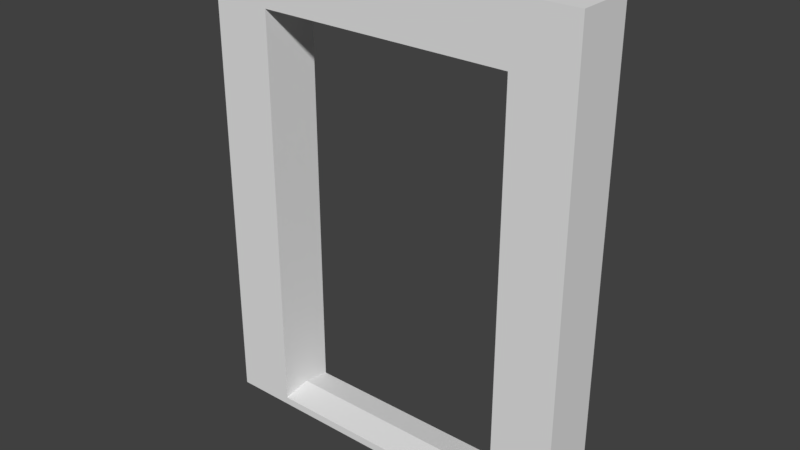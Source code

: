 # Source: Portal1.blend  (saved by Blender 2.78.0; exported with 4.5.12 LTS)
import bpy
from mathutils import Matrix  # noqa: F401  (used for matrix-valued properties, if any)

bpy.ops.wm.read_factory_settings(use_empty=True)
scene = bpy.context.scene
scene.name = 'Scene'

# ---- collections
col_collection_1 = bpy.data.collections.new('Collection 1'); scene.collection.children.link(col_collection_1)

# ---- materials (node trees are filled in below, after node groups)
mat_none = bpy.data.materials.new('None')
mat_none.alpha_threshold = 0.0
mat_none.use_transparent_shadow = False
mat_none.specular_color = (0.8, 0.8, 0.8)
mat_none.roughness = 0.5
mat_none.specular_intensity = 1.0

# ---- material node trees

# ---- world
world_world = bpy.data.worlds.new('World'); scene.world = world_world
world_world.color = (0.05088, 0.05088, 0.05088)
world_world.use_sun_shadow = False
world_world.sun_shadow_jitter_overblur = 0.0
world_world.cycles.sampling_method = 'MANUAL'

# ---- meshes
me_cube_cube_001 = bpy.data.meshes.new('Cube_Cube.001')
me_cube_cube_001.from_pydata([(-1.102, 2.428, 0.1708), (-1.102, 2.77, 0.1708), (-1.102, 2.77, -0.1708), (-1.102, 2.428, -0.1708), (-0.7471, 2.428, 0.1708), (-0.7471, 2.77, 0.1708), (-0.7471, 2.77, -0.1708), (-0.7471, 2.428, -0.1708), (-0.7471, -0.02338, 0.1708), (-0.7471, -0.02338, -0.1708), (-1.102, -0.02338, -0.1708), (-1.102, -0.02338, 0.1708), (-0.7471, 0.02218, -0.1708), (-1.102, 0.02218, -0.1708), (-0.7471, 0.02218, 0.1708), (-1.102, 0.02218, 0.1708), (0.0, 2.428, 0.1708), (0.0, 2.77, 0.1708), (0.0, 2.77, -0.1708), (0.0, 2.428, -0.1708), (0.0, -0.02338, 0.1708), (0.0, -0.02338, -0.1708), (0.0, 0.02218, -0.1708), (0.0, 0.02218, 0.1708), (-1.102, -0.02338, 0.0), (-0.7471, -0.02338, 0.0), (-1.102, 2.77, 0.0), (-1.102, 2.428, 0.0), (-0.7471, 2.77, 0.0), (-0.7471, 2.428, 0.0), (-1.102, 0.02218, 0.0), (-0.7471, 0.05186, -4.836e-09), (0.0, 2.428, 0.0), (0.0, 2.77, 0.0), (0.0, -0.02338, 0.0), (0.0, 0.05186, -4.836e-09)], [], [(27, 26, 2, 3), (4, 5, 1, 0), (28, 26, 1, 5), (33, 28, 5, 17), (14, 8, 20, 23), (16, 17, 5, 4), (3, 2, 6, 7), (24, 25, 8, 11), (13, 12, 9, 10), (30, 13, 10, 24), (14, 15, 11, 8), (4, 0, 15, 14), (27, 3, 13, 30), (3, 7, 12, 13), (29, 4, 14, 31), (7, 6, 18, 19), (29, 32, 16, 4), (35, 23, 20, 34), (31, 14, 23, 35), (9, 12, 22, 21), (25, 9, 21, 34), (8, 25, 34, 20), (12, 31, 35, 22), (22, 35, 34, 21), (7, 19, 32, 29), (7, 29, 31, 12), (0, 27, 30, 15), (15, 30, 24, 11), (10, 9, 25, 24), (18, 6, 28, 33), (6, 2, 26, 28), (0, 1, 26, 27)])
me_cube_cube_001.materials.append(mat_none)
me_cube_cube_001.use_remesh_preserve_volume = False
me_cube_cube_001.use_remesh_preserve_attributes = False
me_cube_cube_001.use_mirror_vertex_groups = False
me_cube_cube_001.update()
me_cube_cube_001.normals_split_custom_set([tuple(v) for v in zip(*[iter([-1.0, 0.0, 0.0, -1.0, 0.0, 0.0, -1.0, 0.0, 0.0, -1.0, 0.0, 0.0, 0.0, 0.0, 1.0, 0.0, 0.0, 1.0, 0.0, 0.0, 1.0, 0.0, 0.0, 1.0, 0.0, 1.0, 0.0, 0.0, 1.0, 0.0, 0.0, 1.0, 0.0, 0.0, 1.0, 0.0, 0.0, 1.0, 0.0, 0.0, 1.0, 0.0, 0.0, 1.0, 0.0, 0.0, 1.0, 0.0, 0.0, 0.0, 1.0, 0.0, 0.0, 1.0, 0.0, 0.0, 1.0, 0.0, 0.0, 1.0, 0.0, 0.0, 1.0, 0.0, 0.0, 1.0, 0.0, 0.0, 1.0, 0.0, 0.0, 1.0, 0.0, 0.0, -1.0, 0.0, 0.0, -1.0, 0.0, 0.0, -1.0, 0.0, 0.0, -1.0, 0.0, -1.0, 0.0, 0.0, -1.0, 0.0, 0.0, -1.0, 0.0, 0.0, -1.0, 0.0, 0.0, 0.0, -1.0, 0.0, 0.0, -1.0, 0.0, 0.0, -1.0, 0.0, 0.0, -1.0, -1.0, 0.0, 0.0, -1.0, 0.0, 0.0, -1.0, 0.0, 0.0, -1.0, 0.0, 0.0, 0.0, 0.0, 1.0, 0.0, 0.0, 1.0, 0.0, 0.0, 1.0, 0.0, 0.0, 1.0, 0.0, 0.0, 1.0, 0.0, 0.0, 1.0, 0.0, 0.0, 1.0, 0.0, 0.0, 1.0, -1.0, 0.0, 0.0, -1.0, 0.0, 0.0, -1.0, 0.0, 0.0, -1.0, 0.0, 0.0, 0.0, 0.0, -1.0, 0.0, 0.0, -1.0, 0.0, 0.0, -1.0, 0.0, 0.0, -1.0, 1.0, 0.0, 0.0, 1.0, 0.0, 0.0, 1.0, 0.0, 0.0, 1.0, 0.0, 0.0, 0.0, 0.0, -1.0, 0.0, 0.0, -1.0, 0.0, 0.0, -1.0, 0.0, 0.0, -1.0, 0.0, -1.0, 0.0, 0.0, -1.0, 0.0, 0.0, -1.0, 0.0, 0.0, -1.0, 0.0, 1.0, 0.0, 0.0, 1.0, 0.0, 0.0, 1.0, 0.0, 0.0, 1.0, 0.0, 0.0, 0.0, 0.9852, 0.1712, 0.0, 0.9852, 0.1712, 0.0, 0.9852, 0.1712, 0.0, 0.9852, 0.1712, 0.0, 0.0, -1.0, 0.0, 0.0, -1.0, 0.0, 0.0, -1.0, 0.0, 0.0, -1.0, 0.0, -1.0, 0.0, 0.0, -1.0, 0.0, 0.0, -1.0, 0.0, 0.0, -1.0, 0.0, 0.0, -1.0, 0.0, 0.0, -1.0, 0.0, 0.0, -1.0, 0.0, 0.0, -1.0, 0.0, 0.0, 0.9852, -0.1712, 0.0, 0.9852, -0.1712, 0.0, 0.9852, -0.1712, 0.0, 0.9852, -0.1712, 1.0, 0.0, 0.0, 1.0, 0.0, 0.0, 1.0, 0.0, 0.0, 1.0, 0.0, 0.0, 0.0, -1.0, 0.0, 0.0, -1.0, 0.0, 0.0, -1.0, 0.0, 0.0, -1.0, 0.0, 1.0, 0.0, 0.0, 1.0, 0.0, 0.0, 1.0, 0.0, 0.0, 1.0, 0.0, 0.0, -1.0, 0.0, 0.0, -1.0, 0.0, 0.0, -1.0, 0.0, 0.0, -1.0, 0.0, 0.0, -1.0, 0.0, 0.0, -1.0, 0.0, 0.0, -1.0, 0.0, 0.0, -1.0, 0.0, 0.0, 0.0, -1.0, 0.0, 0.0, -1.0, 0.0, 0.0, -1.0, 0.0, 0.0, -1.0, 0.0, 0.0, 1.0, 0.0, 0.0, 1.0, 0.0, 0.0, 1.0, 0.0, 0.0, 1.0, 0.0, 0.0, 1.0, 0.0, 0.0, 1.0, 0.0, 0.0, 1.0, 0.0, 0.0, 1.0, 0.0, -1.0, 0.0, 0.0, -1.0, 0.0, 0.0, -1.0, 0.0, 0.0, -1.0, 0.0, 0.0])] * 3)])

# ---- objects
ob_cube_cube_001 = bpy.data.objects.new('Cube_Cube.001', me_cube_cube_001)

# ---- transforms, parenting, visibility, modifiers, constraints
ob_cube_cube_001.location = (0.0, 0.0, 0.0)
ob_cube_cube_001.rotation_euler = (1.571, -0.0, 0.0)
ob_cube_cube_001.lineart.crease_threshold = 0.0
_m = ob_cube_cube_001.modifiers.new('Mirror', 'MIRROR')
_m.use_clip = True

# ---- collection membership
col_collection_1.objects.link(ob_cube_cube_001)

# ---- scene / render settings (as saved in the file)
scene.frame_start = 1; scene.frame_end = 250; scene.frame_set(1)
scene.render.engine = 'BLENDER_EEVEE_NEXT'
scene.render.resolution_percentage = 50
scene.render.dither_intensity = 0.0
scene.cycles.use_denoising = False
scene.cycles.samples = 128
scene.cycles.sampling_pattern = 'TABULATED_SOBOL'
scene.cycles.light_sampling_threshold = 0.0
scene.cycles.use_adaptive_sampling = False
scene.cycles.use_light_tree = False
scene.cycles.blur_glossy = 0.0
scene.cycles.sample_clamp_indirect = 0.0
scene.view_settings.view_transform = 'Standard'
bpy.context.view_layer.update()

# ---- added for rendering (the .blend has no active camera and no usable light): camera, sun
cam_auto = bpy.data.cameras.new('AutoCamera')
cam_auto.lens = 50.0
cam_auto.sensor_width = 36.0
cam_auto.clip_end = 1000.0
ob_auto_camera = bpy.data.objects.new('AutoCamera', cam_auto)
scene.collection.objects.link(ob_auto_camera)
ob_auto_camera.location = (3.30761, -3.96913, 4.01941)
ob_auto_camera.rotation_euler = (1.09748, -7.21219e-08, 0.694738)
scene.camera = ob_auto_camera
light_auto_sun = bpy.data.lights.new('AutoSun', 'SUN')
light_auto_sun.energy = 3.0
light_auto_sun.angle = 0.0523599
ob_auto_sun = bpy.data.objects.new('AutoSun', light_auto_sun)
scene.collection.objects.link(ob_auto_sun)
ob_auto_sun.rotation_euler = (0.872665, 0.174533, 0.523599)
bpy.context.view_layer.update()
